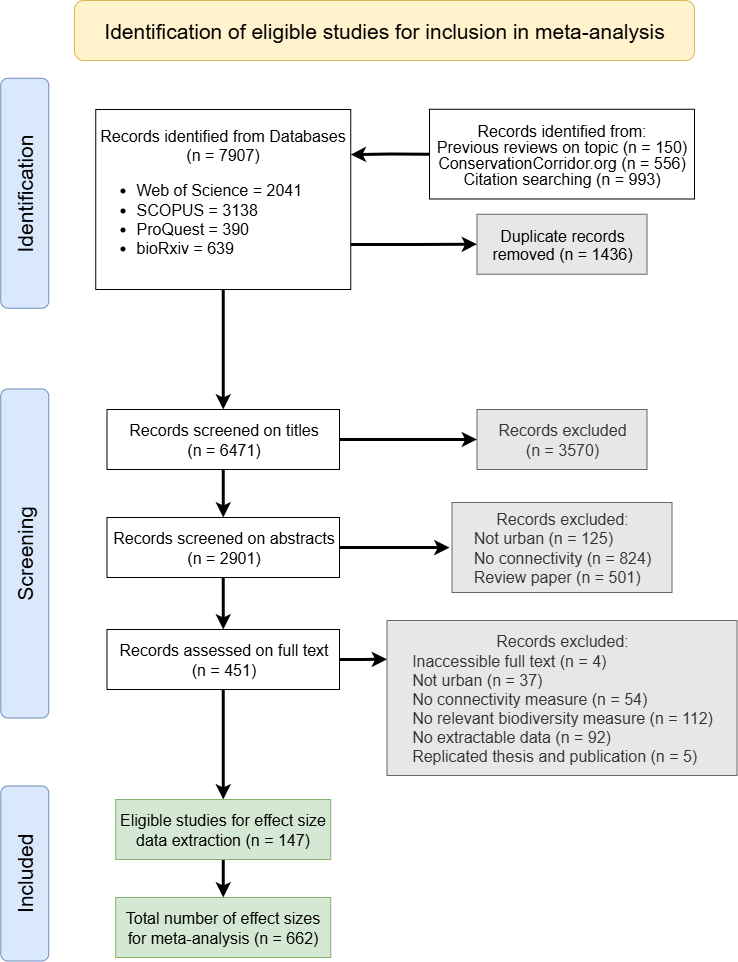

The diagram above was exported from draw.io. Its source (the exported page's mxGraphModel, read from the mxfile embedded in the PNG):
<mxGraphModel dx="1426" dy="849" grid="1" gridSize="10" guides="1" tooltips="1" connect="1" arrows="1" fold="1" page="1" pageScale="1" pageWidth="850" pageHeight="1100" math="0" shadow="0">
  <root>
    <mxCell id="0" />
    <mxCell id="1" parent="0" />
    <mxCell id="WEiD-vs_kJEvuPyadbK4-4" value="&lt;font style=&quot;font-size: 21px;&quot;&gt;Included&lt;/font&gt;" style="rounded=1;html=1;rotation=-90;fillColor=#dae8fc;strokeColor=#6c8ebf;align=center;spacing=0;fontFamily=Helvetica;whiteSpace=wrap;connectable=0;allowArrows=0;movable=0;resizable=0;rotatable=0;deletable=0;editable=0;locked=1;" parent="1" vertex="1">
      <mxGeometry x="-22.25" y="870" width="175" height="48" as="geometry" />
    </mxCell>
    <mxCell id="WEiD-vs_kJEvuPyadbK4-5" value="&lt;font style=&quot;font-size: 21px;&quot;&gt;Screening&lt;/font&gt;" style="rounded=1;html=1;rotation=-90;fillColor=#dae8fc;strokeColor=#6c8ebf;align=center;spacing=0;fontFamily=Helvetica;whiteSpace=wrap;connectable=0;allowArrows=0;aspect=fixed;movable=0;resizable=0;rotatable=0;deletable=0;editable=0;locked=1;" parent="1" vertex="1">
      <mxGeometry x="-99.25999999999999" y="550" width="329.02" height="48" as="geometry" />
    </mxCell>
    <mxCell id="WEiD-vs_kJEvuPyadbK4-6" value="&lt;font style=&quot;font-size: 21px;&quot;&gt;Identification&lt;/font&gt;" style="rounded=1;html=1;rotation=-90;fillColor=#dae8fc;strokeColor=#6c8ebf;align=center;spacing=0;fontFamily=Helvetica;whiteSpace=wrap;connectable=0;allowArrows=0;movable=0;resizable=0;rotatable=0;deletable=0;editable=0;locked=1;" parent="1" vertex="1">
      <mxGeometry x="-49.75" y="189.75" width="230" height="48" as="geometry" />
    </mxCell>
    <mxCell id="WEiD-vs_kJEvuPyadbK4-7" value="&lt;font style=&quot;font-size: 21px;&quot;&gt;Identification of eligible studies for inclusion in meta-analysis&lt;/font&gt;" style="rounded=1;html=1;rotation=0;fillColor=#fff2cc;strokeColor=#d6b656;align=center;spacing=0;fontFamily=Helvetica;whiteSpace=wrap;imageAlign=center;movable=0;resizable=0;rotatable=0;deletable=0;editable=0;locked=1;connectable=0;" parent="1" vertex="1">
      <mxGeometry x="115" y="21" width="620" height="60" as="geometry" />
    </mxCell>
    <mxCell id="WEiD-vs_kJEvuPyadbK4-37" style="edgeStyle=orthogonalEdgeStyle;rounded=0;orthogonalLoop=1;jettySize=auto;html=1;exitX=0;exitY=0.5;exitDx=0;exitDy=0;entryX=1;entryY=0.25;entryDx=0;entryDy=0;strokeWidth=3;" parent="1" source="WEiD-vs_kJEvuPyadbK4-9" target="WEiD-vs_kJEvuPyadbK4-21" edge="1">
      <mxGeometry relative="1" as="geometry" />
    </mxCell>
    <UserObject label="&lt;div style=&quot;line-height: 100%;&quot;&gt;&lt;p&gt;&lt;/p&gt;&lt;div&gt;&lt;span style=&quot;background-color: transparent; color: light-dark(rgb(0, 0, 0), rgb(255, 255, 255));&quot;&gt;Records identified from:&lt;/span&gt;&lt;/div&gt;&lt;div&gt;&lt;span style=&quot;background-color: transparent;&quot;&gt;Previous reviews on topic (n = 150)&lt;/span&gt;&lt;/div&gt;&lt;div&gt;&lt;span style=&quot;background-color: transparent;&quot;&gt;ConservationCorridor.org (n = 556)&lt;/span&gt;&lt;/div&gt;&lt;div&gt;&lt;span style=&quot;background-color: transparent;&quot;&gt;Citation searching (n = 993)&lt;/span&gt;&lt;/div&gt;&lt;div&gt;&lt;br&gt;&lt;/div&gt;&lt;div&gt;&lt;/div&gt;&lt;/div&gt;" id="WEiD-vs_kJEvuPyadbK4-9">
      <mxCell style="rounded=0;html=1;align=center;spacing=2;fontFamily=Helvetica;whiteSpace=wrap;fontSize=16;" parent="1" vertex="1">
        <mxGeometry x="470" y="129.75" width="265" height="89.75" as="geometry" />
      </mxCell>
    </UserObject>
    <mxCell id="WEiD-vs_kJEvuPyadbK4-11" value="&lt;p style=&quot;margin-top:0cm;margin-right:0cm;margin-bottom:0cm;&lt;br/&gt;margin-left:14.2pt;line-height:normal&quot; class=&quot;MsoNormal&quot;&gt;&lt;span style=&quot;color: black;&quot; lang=&quot;EN-AU&quot;&gt;Duplicate records &lt;/span&gt;&lt;/p&gt;&lt;p style=&quot;margin-top:0cm;margin-right:0cm;margin-bottom:0cm;&lt;br/&gt;margin-left:14.2pt;line-height:normal&quot; class=&quot;MsoNormal&quot;&gt;&lt;span style=&quot;color: black;&quot; lang=&quot;EN-AU&quot;&gt;removed (n = 1436)&lt;/span&gt;&lt;/p&gt;" style="rounded=0;html=1;fillColor=#E7E7E7;fontColor=#333333;strokeColor=#666666;align=center;spacing=2;fontFamily=Helvetica;whiteSpace=wrap;fontSize=16;" parent="1" vertex="1">
      <mxGeometry x="517.5" y="234.75" width="170" height="60" as="geometry" />
    </mxCell>
    <mxCell id="WEiD-vs_kJEvuPyadbK4-39" style="edgeStyle=orthogonalEdgeStyle;rounded=0;orthogonalLoop=1;jettySize=auto;html=1;exitX=1;exitY=0.75;exitDx=0;exitDy=0;entryX=0;entryY=0.5;entryDx=0;entryDy=0;strokeWidth=3;" parent="1" source="WEiD-vs_kJEvuPyadbK4-21" target="WEiD-vs_kJEvuPyadbK4-11" edge="1">
      <mxGeometry relative="1" as="geometry" />
    </mxCell>
    <mxCell id="WEiD-vs_kJEvuPyadbK4-40" style="edgeStyle=orthogonalEdgeStyle;rounded=0;orthogonalLoop=1;jettySize=auto;html=1;exitX=0.5;exitY=1;exitDx=0;exitDy=0;entryX=0.5;entryY=0;entryDx=0;entryDy=0;strokeWidth=3;" parent="1" source="WEiD-vs_kJEvuPyadbK4-21" target="WEiD-vs_kJEvuPyadbK4-29" edge="1">
      <mxGeometry relative="1" as="geometry" />
    </mxCell>
    <mxCell id="WEiD-vs_kJEvuPyadbK4-21" value="Records identified from Databases (n = 7907)&lt;br&gt;&lt;ul&gt;&lt;li style=&quot;text-align: left;&quot;&gt;Web of Science = 2041&lt;/li&gt;&lt;li style=&quot;text-align: left;&quot;&gt;SCOPUS = 3138&lt;/li&gt;&lt;li style=&quot;text-align: left;&quot;&gt;ProQuest = 390&lt;/li&gt;&lt;li style=&quot;text-align: left;&quot;&gt;bioRxiv = 639&lt;/li&gt;&lt;/ul&gt;" style="rounded=0;whiteSpace=wrap;html=1;fontSize=16;" parent="1" vertex="1">
      <mxGeometry x="136.25" y="130" width="255" height="180" as="geometry" />
    </mxCell>
    <mxCell id="WEiD-vs_kJEvuPyadbK4-24" value="Records excluded:&lt;br&gt;&lt;div style=&quot;text-align: left;&quot;&gt;&lt;span style=&quot;background-color: transparent; color: light-dark(rgb(51, 51, 51), rgb(193, 193, 193));&quot;&gt;Not urban (n = 125)&lt;/span&gt;&lt;/div&gt;&lt;div style=&quot;text-align: left;&quot;&gt;&lt;span style=&quot;background-color: transparent; color: light-dark(rgb(51, 51, 51), rgb(193, 193, 193));&quot;&gt;No connectivity (n = 824)&lt;/span&gt;&lt;/div&gt;&lt;div style=&quot;text-align: left;&quot;&gt;&lt;span style=&quot;background-color: transparent; color: light-dark(rgb(51, 51, 51), rgb(193, 193, 193));&quot;&gt;Review paper (n = 501)&lt;/span&gt;&lt;/div&gt;" style="rounded=0;whiteSpace=wrap;html=1;fillColor=#E7E7E7;fontColor=#333333;strokeColor=#666666;fontSize=16;" parent="1" vertex="1">
      <mxGeometry x="492.5" y="523" width="220" height="90" as="geometry" />
    </mxCell>
    <mxCell id="WEiD-vs_kJEvuPyadbK4-25" value="Records excluded&#10;(n = 3570)" style="rounded=0;whiteSpace=wrap;html=1;fillColor=#E7E7E7;fontColor=#333333;strokeColor=#666666;fontSize=16;" parent="1" vertex="1">
      <mxGeometry x="517.5" y="430" width="170" height="60" as="geometry" />
    </mxCell>
    <mxCell id="WEiD-vs_kJEvuPyadbK4-26" value="Records excluded:&lt;br&gt;&lt;div style=&quot;text-align: left;&quot;&gt;&lt;span style=&quot;background-color: transparent; color: light-dark(rgb(51, 51, 51), rgb(193, 193, 193));&quot;&gt;Inaccessible full text (n = 4)&lt;/span&gt;&lt;/div&gt;&lt;span style=&quot;background-color: transparent; color: light-dark(rgb(51, 51, 51), rgb(193, 193, 193));&quot;&gt;&lt;div style=&quot;text-align: left;&quot;&gt;&lt;span style=&quot;background-color: transparent; color: light-dark(rgb(51, 51, 51), rgb(193, 193, 193));&quot;&gt;Not urban (n = 37)&lt;/span&gt;&lt;/div&gt;&lt;/span&gt;&lt;span style=&quot;background-color: transparent; color: light-dark(rgb(51, 51, 51), rgb(193, 193, 193));&quot;&gt;&lt;div style=&quot;text-align: left;&quot;&gt;&lt;span style=&quot;background-color: transparent; color: light-dark(rgb(51, 51, 51), rgb(193, 193, 193));&quot;&gt;No connectivity measure (n = 54)&lt;/span&gt;&lt;/div&gt;&lt;/span&gt;&lt;span style=&quot;background-color: transparent; color: light-dark(rgb(51, 51, 51), rgb(193, 193, 193));&quot;&gt;&lt;div style=&quot;text-align: left;&quot;&gt;&lt;span style=&quot;background-color: transparent; color: light-dark(rgb(51, 51, 51), rgb(193, 193, 193));&quot;&gt;No relevant biodiversity measure (n = 112)&lt;/span&gt;&lt;/div&gt;&lt;/span&gt;&lt;span style=&quot;background-color: transparent; color: light-dark(rgb(51, 51, 51), rgb(193, 193, 193));&quot;&gt;&lt;div style=&quot;text-align: left;&quot;&gt;&lt;span style=&quot;background-color: transparent; color: light-dark(rgb(51, 51, 51), rgb(193, 193, 193));&quot;&gt;No extractable data (n = 92)&lt;/span&gt;&lt;/div&gt;&lt;/span&gt;&lt;div style=&quot;text-align: left;&quot;&gt;&lt;span style=&quot;background-color: transparent; color: light-dark(rgb(51, 51, 51), rgb(193, 193, 193));&quot;&gt;Replicated thesis and publication (n = 5)&lt;/span&gt;&lt;/div&gt;" style="rounded=0;whiteSpace=wrap;html=1;fillColor=#E7E7E7;fontColor=#333333;strokeColor=#666666;fontSize=16;" parent="1" vertex="1">
      <mxGeometry x="427.5" y="641" width="350" height="155" as="geometry" />
    </mxCell>
    <mxCell id="WEiD-vs_kJEvuPyadbK4-43" style="edgeStyle=orthogonalEdgeStyle;rounded=0;orthogonalLoop=1;jettySize=auto;html=1;exitX=0.5;exitY=1;exitDx=0;exitDy=0;entryX=0.5;entryY=0;entryDx=0;entryDy=0;strokeWidth=3;" parent="1" source="WEiD-vs_kJEvuPyadbK4-27" target="WEiD-vs_kJEvuPyadbK4-36" edge="1">
      <mxGeometry relative="1" as="geometry" />
    </mxCell>
    <mxCell id="WEiD-vs_kJEvuPyadbK4-49" style="edgeStyle=orthogonalEdgeStyle;rounded=0;orthogonalLoop=1;jettySize=auto;html=1;exitX=1;exitY=0.5;exitDx=0;exitDy=0;entryX=0;entryY=0.25;entryDx=0;entryDy=0;strokeWidth=3;" parent="1" source="WEiD-vs_kJEvuPyadbK4-27" target="WEiD-vs_kJEvuPyadbK4-26" edge="1">
      <mxGeometry relative="1" as="geometry" />
    </mxCell>
    <mxCell id="WEiD-vs_kJEvuPyadbK4-27" value="Records assessed on full text&#10;(n = 451)" style="rounded=0;whiteSpace=wrap;html=1;fontSize=16;" parent="1" vertex="1">
      <mxGeometry x="147.5" y="650" width="232.5" height="60" as="geometry" />
    </mxCell>
    <mxCell id="WEiD-vs_kJEvuPyadbK4-42" style="edgeStyle=orthogonalEdgeStyle;rounded=0;orthogonalLoop=1;jettySize=auto;html=1;exitX=0.5;exitY=1;exitDx=0;exitDy=0;entryX=0.5;entryY=0;entryDx=0;entryDy=0;strokeWidth=3;" parent="1" source="WEiD-vs_kJEvuPyadbK4-28" target="WEiD-vs_kJEvuPyadbK4-27" edge="1">
      <mxGeometry relative="1" as="geometry" />
    </mxCell>
    <mxCell id="WEiD-vs_kJEvuPyadbK4-48" style="edgeStyle=orthogonalEdgeStyle;rounded=0;orthogonalLoop=1;jettySize=auto;html=1;exitX=1;exitY=0.5;exitDx=0;exitDy=0;strokeWidth=3;" parent="1" source="WEiD-vs_kJEvuPyadbK4-28" edge="1">
      <mxGeometry relative="1" as="geometry">
        <mxPoint x="490" y="568.1052631578948" as="targetPoint" />
      </mxGeometry>
    </mxCell>
    <mxCell id="WEiD-vs_kJEvuPyadbK4-28" value="Records screened on abstracts&#10;(n = 2901)" style="rounded=0;whiteSpace=wrap;html=1;fontSize=16;" parent="1" vertex="1">
      <mxGeometry x="147.5" y="538" width="232.5" height="60" as="geometry" />
    </mxCell>
    <mxCell id="WEiD-vs_kJEvuPyadbK4-41" style="edgeStyle=orthogonalEdgeStyle;rounded=0;orthogonalLoop=1;jettySize=auto;html=1;exitX=0.5;exitY=1;exitDx=0;exitDy=0;entryX=0.5;entryY=0;entryDx=0;entryDy=0;strokeWidth=3;" parent="1" source="WEiD-vs_kJEvuPyadbK4-29" target="WEiD-vs_kJEvuPyadbK4-28" edge="1">
      <mxGeometry relative="1" as="geometry" />
    </mxCell>
    <mxCell id="WEiD-vs_kJEvuPyadbK4-47" style="edgeStyle=orthogonalEdgeStyle;rounded=0;orthogonalLoop=1;jettySize=auto;html=1;exitX=1;exitY=0.5;exitDx=0;exitDy=0;entryX=0;entryY=0.5;entryDx=0;entryDy=0;strokeWidth=3;" parent="1" source="WEiD-vs_kJEvuPyadbK4-29" target="WEiD-vs_kJEvuPyadbK4-25" edge="1">
      <mxGeometry relative="1" as="geometry" />
    </mxCell>
    <mxCell id="WEiD-vs_kJEvuPyadbK4-29" value="Records screened on titles&#10;(n = 6471)" style="rounded=0;whiteSpace=wrap;html=1;fontSize=16;" parent="1" vertex="1">
      <mxGeometry x="147.5" y="430" width="232.5" height="60" as="geometry" />
    </mxCell>
    <mxCell id="WEiD-vs_kJEvuPyadbK4-35" value="&lt;br&gt;&lt;span lang=&quot;EN-US&quot; style=&quot;forced-color-adjust: none; font-family: Helvetica; font-size: 16px; font-style: normal; font-variant-ligatures: normal; font-variant-caps: normal; font-weight: 400; letter-spacing: normal; orphans: 2; text-align: center; text-indent: 0px; text-transform: none; widows: 2; word-spacing: 0px; -webkit-text-stroke-width: 0px; white-space: normal; text-decoration-thickness: initial; text-decoration-style: initial; text-decoration-color: initial;&quot;&gt;Total number of effect sizes for meta-analysis&amp;nbsp;&lt;/span&gt;&lt;span style=&quot;forced-color-adjust: none; font-family: Helvetica; font-size: 16px; font-style: normal; font-variant-ligatures: normal; font-variant-caps: normal; font-weight: 400; letter-spacing: normal; orphans: 2; text-align: center; text-indent: 0px; text-transform: none; widows: 2; word-spacing: 0px; -webkit-text-stroke-width: 0px; white-space: normal; background-color: transparent; text-decoration-thickness: initial; text-decoration-style: initial; text-decoration-color: initial;&quot;&gt;(n = 662)&lt;/span&gt;&lt;div&gt;&lt;br/&gt;&lt;/div&gt;" style="rounded=0;whiteSpace=wrap;html=1;fillColor=#d5e8d4;strokeColor=#82b366;fontColor=default;" parent="1" vertex="1">
      <mxGeometry x="156.25" y="918" width="215" height="60" as="geometry" />
    </mxCell>
    <mxCell id="WEiD-vs_kJEvuPyadbK4-44" style="edgeStyle=orthogonalEdgeStyle;rounded=0;orthogonalLoop=1;jettySize=auto;html=1;exitX=0.5;exitY=1;exitDx=0;exitDy=0;entryX=0.5;entryY=0;entryDx=0;entryDy=0;strokeWidth=3;" parent="1" source="WEiD-vs_kJEvuPyadbK4-36" target="WEiD-vs_kJEvuPyadbK4-35" edge="1">
      <mxGeometry relative="1" as="geometry" />
    </mxCell>
    <mxCell id="WEiD-vs_kJEvuPyadbK4-36" value="&lt;div&gt;&lt;span style=&quot;font-size: 16px; color: black;&quot; lang=&quot;EN-US&quot;&gt;Eligible studies for effect size data extraction&amp;nbsp;&lt;/span&gt;&lt;span style=&quot;font-size: 16px; background-color: transparent;&quot;&gt;(n = 147)&lt;/span&gt;&lt;/div&gt;" style="rounded=0;whiteSpace=wrap;html=1;fillColor=#d5e8d4;strokeColor=#82b366;fontColor=default;" parent="1" vertex="1">
      <mxGeometry x="156.25" y="820" width="215" height="60" as="geometry" />
    </mxCell>
  </root>
</mxGraphModel>